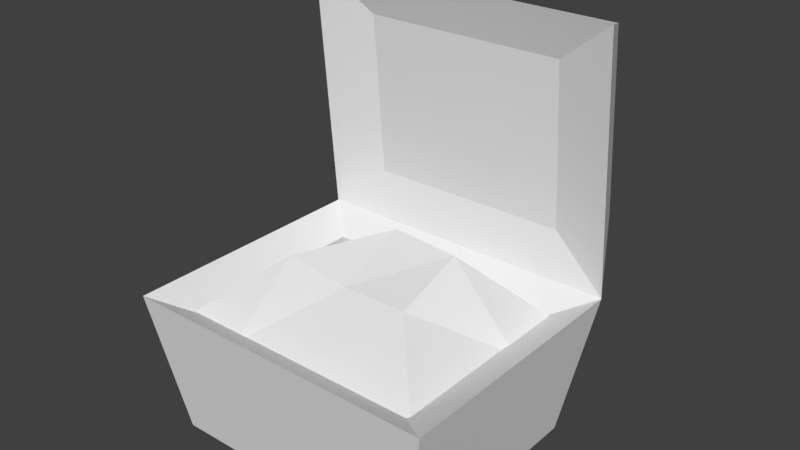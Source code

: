 # Source: chest.blend  (saved by Blender 2.78.0; exported with 4.5.12 LTS)
import bpy
from mathutils import Matrix  # noqa: F401  (used for matrix-valued properties, if any)

bpy.ops.wm.read_factory_settings(use_empty=True)
scene = bpy.context.scene
scene.name = 'Scene'

# ---- collections
col_collection_1 = bpy.data.collections.new('Collection 1'); scene.collection.children.link(col_collection_1)

# ---- world
world_world = bpy.data.worlds.new('World'); scene.world = world_world
world_world.color = (0.05088, 0.05088, 0.05088)
world_world.use_sun_shadow = False
world_world.sun_shadow_jitter_overblur = 0.0
world_world.cycles.sampling_method = 'MANUAL'

# ---- meshes
me_cube_000 = bpy.data.meshes.new('Cube.000')
me_cube_000.from_pydata([(-0.2883, -0.2338, -0.000174), (-0.3433, -0.2784, 0.3074), (-0.2883, 0.2338, -0.000174), (-0.3433, 0.2784, 0.3074), (0.2883, -0.2338, -0.000174), (0.3433, -0.2784, 0.3074), (0.2883, 0.2338, -0.000174), (0.3433, 0.2784, 0.3074), (-0.2294, -0.186, 0.2537), (-0.2294, 0.186, 0.2537), (0.2294, 0.186, 0.2537), (0.2294, -0.186, 0.2537), (0.2825, 0.2235, 0.2601), (-0.2825, 0.2235, 0.2601), (0.2825, -0.2235, 0.2601), (-0.2825, -0.2235, 0.2601), (0.2825, -0.07449, 0.2601), (0.2825, 0.07449, 0.2601), (-0.2825, 0.07449, 0.2601), (-0.2825, -0.07449, 0.2601), (0.1412, 0.2235, 0.2601), (-1.954e-08, 0.2235, 0.2601), (-0.1412, 0.2235, 0.2601), (-0.1412, -0.2235, 0.2601), (1.954e-08, -0.2235, 0.2601), (0.1412, -0.2235, 0.2601), (-0.1412, 0.07449, 0.3242), (-6.512e-09, 0.07449, 0.4266), (0.1412, 0.07449, 0.4169), (-0.1412, -0.07449, 0.382), (6.512e-09, -0.07449, 0.3637), (0.1412, -0.07449, 0.366), (-0.3433, 0.2304, 0.862), (-0.3433, 0.2784, 0.3074), (0.3433, 0.2304, 0.862), (0.3433, 0.2784, 0.3074), (-0.2207, 0.2668, 0.7654), (-0.2207, 0.2977, 0.4088), (0.2207, 0.2668, 0.7654), (0.2207, 0.2977, 0.4088), (-0.2528, 0.4138, 0.8042), (-0.2528, 0.4492, 0.3958), (0.2528, 0.4138, 0.8042), (0.2528, 0.4492, 0.3958)], [], [(0, 1, 3, 2), (2, 3, 7, 6), (6, 7, 5, 4), (4, 5, 1, 0), (36, 37, 39, 38), (5, 7, 10, 11), (3, 1, 8, 9), (1, 5, 11, 8), (7, 3, 9, 10), (29, 19, 15), (13, 18, 26), (26, 18, 19, 29), (17, 28, 31, 16), (28, 27, 30, 31), (27, 26, 29, 30), (12, 20, 28), (20, 21, 27, 28), (21, 22, 26, 27), (31, 25, 14), (31, 30, 24, 25), (30, 29, 23, 24), (22, 13, 26), (23, 29, 15), (16, 31, 14), (17, 12, 28), (35, 34, 38, 39), (32, 33, 37, 36), (34, 32, 36, 38), (33, 35, 39, 37), (34, 35, 43, 42), (33, 32, 40, 41), (32, 34, 42, 40), (35, 33, 41, 43), (40, 42, 43, 41)])
_uv = me_cube_000.uv_layers.new(name='UVMap')
_uv.uv.foreach_set('vector', [0.6871, 0.8422, 0.8933, 0.8716, 0.8933, 0.5041, 0.6871, 0.5335, 0.6871, 0.06685, 0.8922, 0.03059, 0.8922, 0.4838, 0.6871, 0.4475, 0.6871, 0.5335, 0.8933, 0.5041, 0.8933, 0.8716, 0.6871, 0.8422, 0.6871, 0.4475, 0.8922, 0.4838, 0.8922, 0.03059, 0.6871, 0.06685, 0.08032, 0.9444, 0.08032, 0.7086, 0.3722, 0.7086, 0.3722, 0.9444, 0.8933, 0.8716, 0.8933, 0.5041, 0.9764, 0.5651, 0.9764, 0.8107, 0.8933, 0.5041, 0.8933, 0.8716, 0.9764, 0.8107, 0.9764, 0.5651, 0.8922, 0.03059, 0.8922, 0.4838, 0.9627, 0.4086, 0.9627, 0.1058, 0.8922, 0.4838, 0.8922, 0.03059, 0.9627, 0.1058, 0.9627, 0.4086, 0.332, 0.2449, 0.4374, 0.2449, 0.4374, 0.356, 0.4374, 0.02248, 0.4374, 0.1337, 0.332, 0.1337, 0.332, 0.1337, 0.4374, 0.1337, 0.4374, 0.2449, 0.332, 0.2449, 0.01579, 0.1337, 0.1212, 0.1337, 0.1212, 0.2449, 0.01579, 0.2449, 0.1212, 0.1337, 0.2266, 0.1337, 0.2266, 0.2449, 0.1212, 0.2449, 0.2266, 0.1337, 0.332, 0.1337, 0.332, 0.2449, 0.2266, 0.2449, 0.01579, 0.02248, 0.1212, 0.02248, 0.1212, 0.1337, 0.1212, 0.02248, 0.2266, 0.02248, 0.2266, 0.1337, 0.1212, 0.1337, 0.2266, 0.02248, 0.332, 0.02248, 0.332, 0.1337, 0.2266, 0.1337, 0.1212, 0.2449, 0.1212, 0.356, 0.01579, 0.356, 0.1212, 0.2449, 0.2266, 0.2449, 0.2266, 0.356, 0.1212, 0.356, 0.2266, 0.2449, 0.332, 0.2449, 0.332, 0.356, 0.2266, 0.356, 0.332, 0.02248, 0.4374, 0.02248, 0.332, 0.1337, 0.332, 0.356, 0.332, 0.2449, 0.4374, 0.356, 0.01579, 0.2449, 0.1212, 0.2449, 0.01579, 0.356, 0.01579, 0.1337, 0.01579, 0.02248, 0.1212, 0.1337, 0.5854, 0.8665, 0.5854, 0.499, 0.6684, 0.5646, 0.6684, 0.8008, 0.5854, 0.8665, 0.5854, 0.499, 0.6684, 0.5646, 0.6684, 0.8008, 0.5917, 0.02363, 0.5917, 0.4768, 0.6599, 0.3959, 0.6599, 0.1045, 0.5917, 0.02363, 0.5917, 0.4768, 0.6599, 0.3959, 0.6599, 0.1045, 0.5854, 0.499, 0.5854, 0.8665, 0.4537, 0.818, 0.4537, 0.5474, 0.5854, 0.499, 0.5854, 0.8665, 0.4537, 0.818, 0.4537, 0.5474, 0.5917, 0.4768, 0.5917, 0.02363, 0.4647, 0.08337, 0.4647, 0.417, 0.5917, 0.4768, 0.5917, 0.02363, 0.4647, 0.08337, 0.4647, 0.417, 0.05516, 0.3931, 0.3888, 0.3931, 0.3888, 0.6636, 0.05516, 0.6636])
me_cube_000.use_remesh_preserve_volume = False
me_cube_000.use_remesh_preserve_attributes = False
me_cube_000.use_mirror_vertex_groups = False
me_cube_000.update()

# ---- objects
ob_chest = bpy.data.objects.new('chest', me_cube_000)

# ---- transforms, parenting, visibility, modifiers, constraints
ob_chest.location = (0.0, 0.0, 0.0)
ob_chest.lineart.crease_threshold = 0.0

# ---- collection membership
col_collection_1.objects.link(ob_chest)

# ---- scene / render settings (as saved in the file)
scene.frame_start = 1; scene.frame_end = 250; scene.frame_set(1)
scene.render.engine = 'BLENDER_EEVEE_NEXT'
scene.render.resolution_percentage = 50
scene.render.dither_intensity = 0.0
scene.cycles.use_denoising = False
scene.cycles.samples = 128
scene.cycles.sampling_pattern = 'TABULATED_SOBOL'
scene.cycles.light_sampling_threshold = 0.0
scene.cycles.use_adaptive_sampling = False
scene.cycles.use_light_tree = False
scene.cycles.blur_glossy = 0.0
scene.cycles.sample_clamp_indirect = 0.0
scene.view_settings.view_transform = 'Standard'
bpy.context.view_layer.update()

# ---- added for rendering (the .blend has no active camera and no usable light): camera, sun
cam_auto = bpy.data.cameras.new('AutoCamera')
cam_auto.lens = 50.0
cam_auto.sensor_width = 36.0
cam_auto.clip_end = 1000.0
ob_auto_camera = bpy.data.objects.new('AutoCamera', cam_auto)
scene.collection.objects.link(ob_auto_camera)
ob_auto_camera.location = (1.22187, -1.38083, 1.40841)
ob_auto_camera.rotation_euler = (1.09748, -7.21219e-08, 0.694738)
scene.camera = ob_auto_camera
light_auto_sun = bpy.data.lights.new('AutoSun', 'SUN')
light_auto_sun.energy = 3.0
light_auto_sun.angle = 0.0523599
ob_auto_sun = bpy.data.objects.new('AutoSun', light_auto_sun)
scene.collection.objects.link(ob_auto_sun)
ob_auto_sun.rotation_euler = (0.872665, 0.174533, 0.523599)
bpy.context.view_layer.update()

